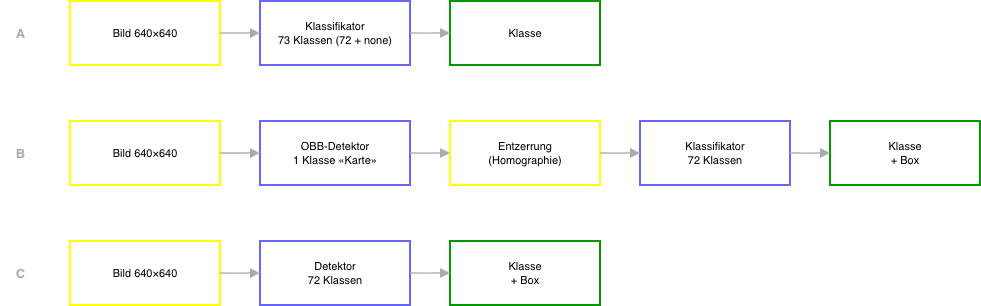

The diagram above was exported from draw.io. Its source (the exported page's mxGraphModel, read from the mxfile embedded in the PNG):
<mxGraphModel dx="1414" dy="1202" grid="1" gridSize="10" guides="1" tooltips="1" connect="1" arrows="1" fold="1" page="1" pageScale="1" pageWidth="1169" pageHeight="827" math="0" shadow="0">
  <root>
    <mxCell id="0" />
    <mxCell id="1" parent="0" />
    <mxCell id="lblA" parent="1" style="text;html=1;align=center;verticalAlign=middle;fontSize=13;fontStyle=1;fontColor=#4d4d4d;rounded=0;" value="A" vertex="1">
      <mxGeometry height="64" width="40" x="60" y="60" as="geometry" />
    </mxCell>
    <mxCell id="imgA" parent="1" style="rounded=0;arcSize=6;whiteSpace=wrap;html=1;fillColor=light-dark(#FFFFFF,#FFFFFF);strokeColor=light-dark(#999999,#FFFF00);fontSize=11;verticalAlign=middle;strokeWidth=2;fontColor=light-dark(#000000,#000000);" value="Bild 640×640" vertex="1">
      <mxGeometry height="64" width="150" x="130" y="60" as="geometry" />
    </mxCell>
    <mxCell id="clsA" parent="1" style="rounded=0;arcSize=6;whiteSpace=wrap;html=1;fillColor=light-dark(#FFFFFF,#FFFFFF);strokeColor=light-dark(#4D4D4D,#6666FF);fontSize=11;verticalAlign=middle;strokeWidth=2;fontColor=light-dark(#000000,#000000);" value="Klassifikator&lt;br&gt;73 Klassen (72 + none)" vertex="1">
      <mxGeometry height="64" width="150" x="320" y="60" as="geometry" />
    </mxCell>
    <mxCell id="outA" parent="1" style="rounded=0;arcSize=6;whiteSpace=wrap;html=1;fillColor=light-dark(#FFFFFF,#FFFFFF);strokeColor=light-dark(#4D4D4D,#009900);fontSize=11;verticalAlign=middle;strokeWidth=2;fontColor=light-dark(#000000,#000000);" value="Klasse" vertex="1">
      <mxGeometry height="64" width="150" x="510" y="60" as="geometry" />
    </mxCell>
    <mxCell id="lblB" parent="1" style="text;html=1;align=center;verticalAlign=middle;fontSize=13;fontStyle=1;fontColor=#4d4d4d;rounded=0;" value="B" vertex="1">
      <mxGeometry height="64" width="40" x="60" y="180" as="geometry" />
    </mxCell>
    <mxCell id="imgB" parent="1" style="rounded=0;arcSize=6;whiteSpace=wrap;html=1;fillColor=light-dark(#FFFFFF,#FFFFFF);strokeColor=light-dark(#999999,#FFFF00);fontSize=11;verticalAlign=middle;strokeWidth=2;fontColor=light-dark(#000000,#000000);" value="Bild 640×640" vertex="1">
      <mxGeometry height="64" width="150" x="130" y="180" as="geometry" />
    </mxCell>
    <mxCell id="loc" parent="1" style="rounded=0;arcSize=6;whiteSpace=wrap;html=1;fillColor=light-dark(#FFFFFF,#FFFFFF);strokeColor=light-dark(#4D4D4D,#6666FF);fontSize=11;verticalAlign=middle;strokeWidth=2;fontColor=light-dark(#000000,#000000);" value="OBB-Detektor&lt;br&gt;1 Klasse «Karte»" vertex="1">
      <mxGeometry height="64" width="150" x="320" y="180" as="geometry" />
    </mxCell>
    <mxCell id="rect" parent="1" style="rounded=0;arcSize=6;whiteSpace=wrap;html=1;fillColor=light-dark(#FFFFFF,#FFFFFF);strokeColor=light-dark(#4D4D4D,#FFFF00);fontSize=11;verticalAlign=middle;strokeWidth=2;fontColor=light-dark(#000000,#000000);" value="Entzerrung&lt;br&gt;(Homographie)" vertex="1">
      <mxGeometry height="64" width="150" x="510" y="180" as="geometry" />
    </mxCell>
    <mxCell id="clsB" parent="1" style="rounded=0;arcSize=6;whiteSpace=wrap;html=1;fillColor=light-dark(#FFFFFF,#FFFFFF);strokeColor=light-dark(#4D4D4D,#6666FF);fontSize=11;verticalAlign=middle;strokeWidth=2;fontColor=light-dark(#000000,#000000);" value="Klassifikator&lt;br&gt;72 Klassen" vertex="1">
      <mxGeometry height="64" width="150" x="700" y="180" as="geometry" />
    </mxCell>
    <mxCell id="outB" parent="1" style="rounded=0;arcSize=6;whiteSpace=wrap;html=1;fillColor=light-dark(#FFFFFF,#FFFFFF);strokeColor=light-dark(#4D4D4D,#009900);fontSize=11;verticalAlign=middle;strokeWidth=2;fontColor=light-dark(#000000,#000000);" value="Klasse&lt;br&gt;+ Box" vertex="1">
      <mxGeometry height="64" width="150" x="890" y="180" as="geometry" />
    </mxCell>
    <mxCell id="lblC" parent="1" style="text;html=1;align=center;verticalAlign=middle;fontSize=13;fontStyle=1;fontColor=#4d4d4d;rounded=0;" value="C" vertex="1">
      <mxGeometry height="64" width="40" x="60" y="300" as="geometry" />
    </mxCell>
    <mxCell id="imgC" parent="1" style="rounded=0;arcSize=6;whiteSpace=wrap;html=1;fillColor=light-dark(#FFFFFF,#FFFFFF);strokeColor=light-dark(#999999,#FFFF00);fontSize=11;verticalAlign=middle;strokeWidth=2;fontColor=light-dark(#000000,#000000);" value="Bild 640×640" vertex="1">
      <mxGeometry height="64" width="150" x="130" y="300" as="geometry" />
    </mxCell>
    <mxCell id="det" parent="1" style="rounded=0;arcSize=6;whiteSpace=wrap;html=1;fillColor=light-dark(#FFFFFF,#FFFFFF);strokeColor=light-dark(#4D4D4D,#6666FF);fontSize=11;verticalAlign=middle;strokeWidth=2;fontColor=light-dark(#000000,#000000);" value="Detektor&lt;br&gt;72 Klassen" vertex="1">
      <mxGeometry height="64" width="150" x="320" y="300" as="geometry" />
    </mxCell>
    <mxCell id="outC" parent="1" style="rounded=0;arcSize=6;whiteSpace=wrap;html=1;fillColor=light-dark(#FFFFFF,#FFFFFF);strokeColor=light-dark(#4D4D4D,#009900);fontSize=11;verticalAlign=middle;strokeWidth=2;fontColor=light-dark(#000000,#000000);" value="Klasse&lt;br&gt;+ Box" vertex="1">
      <mxGeometry height="64" width="150" x="510" y="300" as="geometry" />
    </mxCell>
    <mxCell id="a1" edge="1" parent="1" source="imgA" style="edgeStyle=orthogonalEdgeStyle;rounded=0;html=1;endArrow=block;endFill=1;endSize=6;strokeColor=#4d4d4d;strokeWidth=1.5;exitX=1;exitY=0.5;entryX=0;entryY=0.5;" target="clsA">
      <mxGeometry relative="1" as="geometry" />
    </mxCell>
    <mxCell id="a2" edge="1" parent="1" source="clsA" style="edgeStyle=orthogonalEdgeStyle;rounded=0;html=1;endArrow=block;endFill=1;endSize=6;strokeColor=#4d4d4d;strokeWidth=1.5;exitX=1;exitY=0.5;entryX=0;entryY=0.5;" target="outA">
      <mxGeometry relative="1" as="geometry" />
    </mxCell>
    <mxCell id="b1" edge="1" parent="1" source="imgB" style="edgeStyle=orthogonalEdgeStyle;rounded=0;html=1;endArrow=block;endFill=1;endSize=6;strokeColor=#4d4d4d;strokeWidth=1.5;exitX=1;exitY=0.5;entryX=0;entryY=0.5;" target="loc">
      <mxGeometry relative="1" as="geometry" />
    </mxCell>
    <mxCell id="b2" edge="1" parent="1" source="loc" style="edgeStyle=orthogonalEdgeStyle;rounded=0;html=1;endArrow=block;endFill=1;endSize=6;strokeColor=#4d4d4d;strokeWidth=1.5;exitX=1;exitY=0.5;entryX=0;entryY=0.5;" target="rect">
      <mxGeometry relative="1" as="geometry" />
    </mxCell>
    <mxCell id="b3" edge="1" parent="1" source="rect" style="edgeStyle=orthogonalEdgeStyle;rounded=0;html=1;endArrow=block;endFill=1;endSize=6;strokeColor=#4d4d4d;strokeWidth=1.5;exitX=1;exitY=0.5;entryX=0;entryY=0.5;" target="clsB">
      <mxGeometry relative="1" as="geometry" />
    </mxCell>
    <mxCell id="b4" edge="1" parent="1" source="clsB" style="edgeStyle=orthogonalEdgeStyle;rounded=0;html=1;endArrow=block;endFill=1;endSize=6;strokeColor=#4d4d4d;strokeWidth=1.5;exitX=1;exitY=0.5;entryX=0;entryY=0.5;" target="outB">
      <mxGeometry relative="1" as="geometry" />
    </mxCell>
    <mxCell id="c1" edge="1" parent="1" source="imgC" style="edgeStyle=orthogonalEdgeStyle;rounded=0;html=1;endArrow=block;endFill=1;endSize=6;strokeColor=#4d4d4d;strokeWidth=1.5;exitX=1;exitY=0.5;entryX=0;entryY=0.5;" target="det">
      <mxGeometry relative="1" as="geometry" />
    </mxCell>
    <mxCell id="c2" edge="1" parent="1" source="det" style="edgeStyle=orthogonalEdgeStyle;rounded=0;html=1;endArrow=block;endFill=1;endSize=6;strokeColor=#4d4d4d;strokeWidth=1.5;exitX=1;exitY=0.5;entryX=0;entryY=0.5;" target="outC">
      <mxGeometry relative="1" as="geometry" />
    </mxCell>
  </root>
</mxGraphModel>